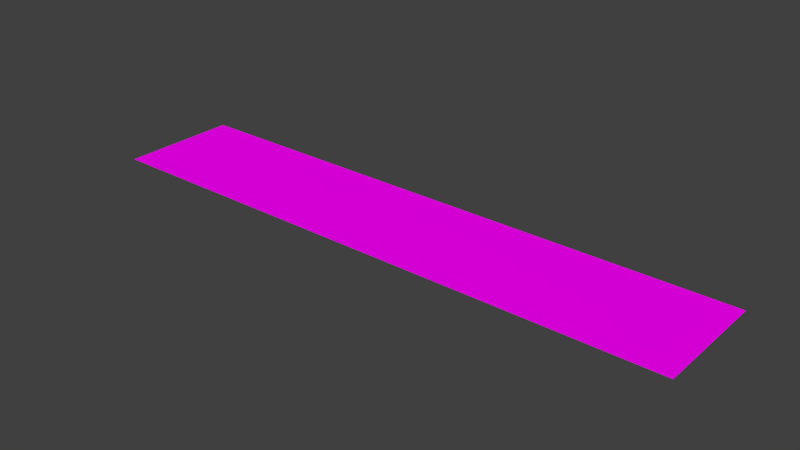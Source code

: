 # Source: ziellinie.blend  (saved by Blender 2.72.0; exported with 4.5.12 LTS)
import bpy
from mathutils import Matrix  # noqa: F401  (used for matrix-valued properties, if any)

bpy.ops.wm.read_factory_settings(use_empty=True)
scene = bpy.context.scene
scene.name = 'Scene'

# ---- collections
col_collection_1 = bpy.data.collections.new('Collection 1'); scene.collection.children.link(col_collection_1)

# ---- images (referenced by path relative to the original .blend; pixels are not part of the script)
import os
ASSET_DIR = os.environ.get("B2B_ASSET_DIR", "")  # directory of the original .blend (textures are referenced by path, not embedded)
HERE = os.path.dirname(os.path.abspath(__file__))  # packed textures are extracted next to this script under _unpacked/

def load_image(name, relpath, width, height, colorspace="sRGB"):
    """Load a texture the original file referenced (path relative to the .blend, or extracted next to this script)."""
    p = next((c for c in (os.path.join(HERE, relpath), os.path.join(ASSET_DIR, relpath)) if relpath and os.path.exists(c)), "")
    if p:
        img = bpy.data.images.load(p, check_existing=True)
        img.name = name
    else:  # same state as the original file: an image datablock whose file is absent (Cycles renders it pink)
        img = bpy.data.images.new(name, width, height)
        img.source = "FILE"
        img.filepath = "//" + (relpath or name)
    img.colorspace_settings.name = colorspace
    return img
img_ziellinie_jpg_001 = load_image('ziellinie.jpg.001', 'ziellinie.jpg', 1024, 1024, 'sRGB')

# ---- materials (node trees are filled in below, after node groups)
mat_material = bpy.data.materials.new('Material')
mat_material.alpha_threshold = 0.0
mat_material.roughness = 0.5

# ---- material node trees
mat_material.use_nodes = True; mat_material.node_tree.nodes.clear()
_N = mat_material.node_tree.nodes; _L = mat_material.node_tree.links
n0 = _N.new('ShaderNodeOutputMaterial'); n0.name = 'Material Output'; n0.location = (300, 300)
n1 = _N.new('ShaderNodeBsdfDiffuse'); n1.name = 'Diffuse BSDF'; n1.location = (10, 300)
n2 = _N.new('ShaderNodeTexImage'); n2.name = 'Image Texture'; n2.location = (-180, 300)
n2.width = 140
n2.image = img_ziellinie_jpg_001
_L.new(n1.outputs[0], n0.inputs[0])
_L.new(n2.outputs[0], n1.inputs[0])
n0.is_active_output = True

# ---- world
world_world = bpy.data.worlds.new('World'); scene.world = world_world
world_world.color = (0.05088, 0.05088, 0.05088)
world_world.use_sun_shadow = False
world_world.sun_shadow_jitter_overblur = 0.0
world_world.cycles.sampling_method = 'MANUAL'
world_world.cycles.sample_map_resolution = 256

# ---- meshes
me_plane = bpy.data.meshes.new('Plane')
me_plane.from_pydata([(-1.0, -1.0, 0.0), (1.0, -1.0, 0.0), (-1.0, 1.0, 0.0), (1.0, 1.0, 0.0)], [], [(0, 1, 3, 2)])
_uv = me_plane.uv_layers.new(name='UVMap')
_uv.uv.foreach_set('vector', [0.0001, 9.998e-05, 0.9999, 9.998e-05, 0.9999, 0.9999, 9.998e-05, 0.9999])
me_plane.materials.append(mat_material)
me_plane.use_remesh_preserve_volume = False
me_plane.use_remesh_preserve_attributes = False
me_plane.use_mirror_vertex_groups = False
me_plane.update()

# ---- objects
ob_plane = bpy.data.objects.new('Plane', me_plane)

# ---- transforms, parenting, visibility, modifiers, constraints
ob_plane.location = (0.0, 0.0, 0.0)
ob_plane.scale = (0.5, 0.1, 0.1084)
ob_plane.lineart.crease_threshold = 0.0

# ---- collection membership
col_collection_1.objects.link(ob_plane)

# ---- scene / render settings (as saved in the file)
scene.frame_start = 1; scene.frame_end = 250; scene.frame_set(1)
scene.render.engine = 'CYCLES'
scene.render.resolution_percentage = 50
scene.render.dither_intensity = 0.0
scene.cycles.use_denoising = False
scene.cycles.samples = 10
scene.cycles.sampling_pattern = 'TABULATED_SOBOL'
scene.cycles.light_sampling_threshold = 0.0
scene.cycles.use_adaptive_sampling = False
scene.cycles.use_light_tree = False
scene.cycles.blur_glossy = 0.0
scene.cycles.volume_bounces = 1
scene.cycles.pixel_filter_type = 'GAUSSIAN'
scene.cycles.sample_clamp_indirect = 0.0
scene.view_settings.view_transform = 'Standard'
bpy.context.view_layer.update()

# ---- added for rendering (the .blend has no active camera and no usable light): camera, sun
cam_auto = bpy.data.cameras.new('AutoCamera')
cam_auto.lens = 50.0
cam_auto.sensor_width = 36.0
cam_auto.clip_end = 1000.0
ob_auto_camera = bpy.data.objects.new('AutoCamera', cam_auto)
scene.collection.objects.link(ob_auto_camera)
ob_auto_camera.location = (0.943548, -1.13226, 0.754838)
ob_auto_camera.rotation_euler = (1.09748, -7.21219e-08, 0.694738)
scene.camera = ob_auto_camera
light_auto_sun = bpy.data.lights.new('AutoSun', 'SUN')
light_auto_sun.energy = 3.0
light_auto_sun.angle = 0.0523599
ob_auto_sun = bpy.data.objects.new('AutoSun', light_auto_sun)
scene.collection.objects.link(ob_auto_sun)
ob_auto_sun.rotation_euler = (0.872665, 0.174533, 0.523599)
bpy.context.view_layer.update()
